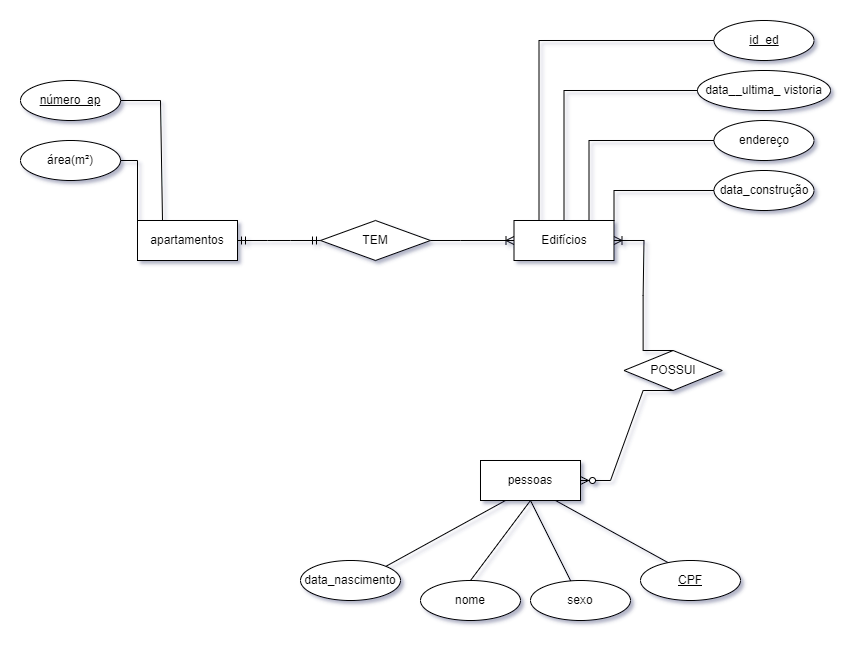

The diagram above was exported from draw.io. Its source (the exported page's mxGraphModel, read from the mxfile embedded in the PNG):
<mxGraphModel dx="2208" dy="764" grid="1" gridSize="10" guides="1" tooltips="1" connect="1" arrows="1" fold="1" page="1" pageScale="1" pageWidth="827" pageHeight="1169" math="0" shadow="0">
  <root>
    <mxCell id="0" />
    <mxCell id="1" parent="0" />
    <mxCell id="9wcMha7pVhA-jtquBs4k-1" value="Edifícios" style="whiteSpace=wrap;html=1;align=center;" vertex="1" parent="1">
      <mxGeometry x="323.5" y="250" width="100" height="40" as="geometry" />
    </mxCell>
    <mxCell id="9wcMha7pVhA-jtquBs4k-2" value="endereço" style="ellipse;whiteSpace=wrap;html=1;align=center;" vertex="1" parent="1">
      <mxGeometry x="523.5" y="150" width="100" height="40" as="geometry" />
    </mxCell>
    <mxCell id="9wcMha7pVhA-jtquBs4k-3" value="data_construção" style="ellipse;whiteSpace=wrap;html=1;align=center;" vertex="1" parent="1">
      <mxGeometry x="523.5" y="200" width="100" height="40" as="geometry" />
    </mxCell>
    <mxCell id="9wcMha7pVhA-jtquBs4k-4" value="data__ultima_ vistoria" style="ellipse;whiteSpace=wrap;html=1;align=center;" vertex="1" parent="1">
      <mxGeometry x="507" y="100" width="133" height="40" as="geometry" />
    </mxCell>
    <mxCell id="9wcMha7pVhA-jtquBs4k-5" value="" style="endArrow=none;html=1;rounded=0;entryX=0;entryY=0.5;entryDx=0;entryDy=0;exitX=0.5;exitY=0;exitDx=0;exitDy=0;" edge="1" parent="1" source="9wcMha7pVhA-jtquBs4k-1" target="9wcMha7pVhA-jtquBs4k-4">
      <mxGeometry width="50" height="50" relative="1" as="geometry">
        <mxPoint x="383.5" y="440" as="sourcePoint" />
        <mxPoint x="433.5" y="390" as="targetPoint" />
        <Array as="points">
          <mxPoint x="373.5" y="120" />
        </Array>
      </mxGeometry>
    </mxCell>
    <mxCell id="9wcMha7pVhA-jtquBs4k-6" value="" style="endArrow=none;html=1;rounded=0;entryX=0;entryY=0.5;entryDx=0;entryDy=0;exitX=1;exitY=0;exitDx=0;exitDy=0;" edge="1" parent="1" source="9wcMha7pVhA-jtquBs4k-1" target="9wcMha7pVhA-jtquBs4k-3">
      <mxGeometry width="50" height="50" relative="1" as="geometry">
        <mxPoint x="333.5" y="260" as="sourcePoint" />
        <mxPoint x="273.5" y="180" as="targetPoint" />
        <Array as="points">
          <mxPoint x="423.5" y="220" />
        </Array>
      </mxGeometry>
    </mxCell>
    <mxCell id="9wcMha7pVhA-jtquBs4k-7" value="" style="endArrow=none;html=1;rounded=0;entryX=0;entryY=0.5;entryDx=0;entryDy=0;exitX=0.75;exitY=0;exitDx=0;exitDy=0;" edge="1" parent="1" source="9wcMha7pVhA-jtquBs4k-1" target="9wcMha7pVhA-jtquBs4k-2">
      <mxGeometry width="50" height="50" relative="1" as="geometry">
        <mxPoint x="343.5" y="270" as="sourcePoint" />
        <mxPoint x="283.5" y="190" as="targetPoint" />
        <Array as="points">
          <mxPoint x="398.5" y="170" />
        </Array>
      </mxGeometry>
    </mxCell>
    <mxCell id="9wcMha7pVhA-jtquBs4k-8" value="pessoas" style="whiteSpace=wrap;html=1;align=center;" vertex="1" parent="1">
      <mxGeometry x="290" y="490" width="100" height="40" as="geometry" />
    </mxCell>
    <mxCell id="9wcMha7pVhA-jtquBs4k-9" value="apartamentos" style="whiteSpace=wrap;html=1;align=center;" vertex="1" parent="1">
      <mxGeometry x="-53" y="250" width="100" height="40" as="geometry" />
    </mxCell>
    <mxCell id="9wcMha7pVhA-jtquBs4k-10" value="área(m²)" style="ellipse;whiteSpace=wrap;html=1;align=center;" vertex="1" parent="1">
      <mxGeometry x="-170" y="170" width="100" height="40" as="geometry" />
    </mxCell>
    <mxCell id="9wcMha7pVhA-jtquBs4k-14" value="" style="endArrow=none;html=1;rounded=0;exitX=0.25;exitY=0;exitDx=0;exitDy=0;entryX=1;entryY=0.5;entryDx=0;entryDy=0;" edge="1" parent="1" source="9wcMha7pVhA-jtquBs4k-9" target="9wcMha7pVhA-jtquBs4k-31">
      <mxGeometry width="50" height="50" relative="1" as="geometry">
        <mxPoint x="-43" y="250" as="sourcePoint" />
        <mxPoint x="-60" y="230" as="targetPoint" />
        <Array as="points">
          <mxPoint x="-30" y="130" />
        </Array>
      </mxGeometry>
    </mxCell>
    <mxCell id="9wcMha7pVhA-jtquBs4k-15" value="" style="endArrow=none;html=1;rounded=0;entryX=1;entryY=0.5;entryDx=0;entryDy=0;exitX=0;exitY=0;exitDx=0;exitDy=0;" edge="1" parent="1" source="9wcMha7pVhA-jtquBs4k-9" target="9wcMha7pVhA-jtquBs4k-10">
      <mxGeometry width="50" height="50" relative="1" as="geometry">
        <mxPoint x="-33" y="260" as="sourcePoint" />
        <mxPoint x="-93" y="180" as="targetPoint" />
        <Array as="points">
          <mxPoint x="-53" y="190" />
        </Array>
      </mxGeometry>
    </mxCell>
    <mxCell id="9wcMha7pVhA-jtquBs4k-18" value="" style="endArrow=none;html=1;rounded=0;entryX=0;entryY=0.5;entryDx=0;entryDy=0;exitX=0.25;exitY=0;exitDx=0;exitDy=0;" edge="1" parent="1" source="9wcMha7pVhA-jtquBs4k-1" target="9wcMha7pVhA-jtquBs4k-32">
      <mxGeometry width="50" height="50" relative="1" as="geometry">
        <mxPoint x="433.5" y="260" as="sourcePoint" />
        <mxPoint x="528.1446609406726" y="234.14213562373084" as="targetPoint" />
        <Array as="points">
          <mxPoint x="348.5" y="70" />
        </Array>
      </mxGeometry>
    </mxCell>
    <mxCell id="9wcMha7pVhA-jtquBs4k-19" value="nome&lt;span style=&quot;color: rgba(0, 0, 0, 0); font-family: monospace; font-size: 0px; text-align: start;&quot;&gt;%3CmxGraphModel%3E%3Croot%3E%3CmxCell%20id%3D%220%22%2F%3E%3CmxCell%20id%3D%221%22%20parent%3D%220%22%2F%3E%3CmxCell%20id%3D%222%22%20value%3D%22%22%20style%3D%22endArrow%3Dnone%3Bhtml%3D1%3Brounded%3D0%3BentryX%3D0.57%3BentryY%3D1%3BentryDx%3D0%3BentryDy%3D0%3BentryPerimeter%3D0%3BexitX%3D0%3BexitY%3D0%3BexitDx%3D0%3BexitDy%3D0%3B%22%20edge%3D%221%22%20parent%3D%221%22%3E%3CmxGeometry%20width%3D%2250%22%20height%3D%2250%22%20relative%3D%221%22%20as%3D%22geometry%22%3E%3CmxPoint%20x%3D%22-43%22%20y%3D%22240%22%20as%3D%22sourcePoint%22%2F%3E%3CmxPoint%20x%3D%22-103%22%20y%3D%22150%22%20as%3D%22targetPoint%22%2F%3E%3C%2FmxGeometry%3E%3C%2FmxCell%3E%3C%2Froot%3E%3C%2FmxGraphModel%3E&lt;/span&gt;" style="ellipse;whiteSpace=wrap;html=1;align=center;" vertex="1" parent="1">
      <mxGeometry x="230" y="610" width="100" height="40" as="geometry" />
    </mxCell>
    <mxCell id="9wcMha7pVhA-jtquBs4k-20" value="" style="endArrow=none;html=1;rounded=0;entryX=0.5;entryY=0;entryDx=0;entryDy=0;exitX=0.5;exitY=1;exitDx=0;exitDy=0;" edge="1" parent="1" source="9wcMha7pVhA-jtquBs4k-8" target="9wcMha7pVhA-jtquBs4k-19">
      <mxGeometry width="50" height="50" relative="1" as="geometry">
        <mxPoint x="-90" y="380" as="sourcePoint" />
        <mxPoint x="-133" y="280" as="targetPoint" />
      </mxGeometry>
    </mxCell>
    <mxCell id="9wcMha7pVhA-jtquBs4k-24" value="data_nascimento" style="ellipse;whiteSpace=wrap;html=1;align=center;" vertex="1" parent="1">
      <mxGeometry x="110" y="590" width="100" height="40" as="geometry" />
    </mxCell>
    <mxCell id="9wcMha7pVhA-jtquBs4k-25" value="sexo" style="ellipse;whiteSpace=wrap;html=1;align=center;" vertex="1" parent="1">
      <mxGeometry x="340" y="610" width="100" height="40" as="geometry" />
    </mxCell>
    <mxCell id="9wcMha7pVhA-jtquBs4k-26" value="" style="endArrow=none;html=1;rounded=0;exitX=0.5;exitY=1;exitDx=0;exitDy=0;" edge="1" parent="1" source="9wcMha7pVhA-jtquBs4k-8" target="9wcMha7pVhA-jtquBs4k-25">
      <mxGeometry width="50" height="50" relative="1" as="geometry">
        <mxPoint x="350" y="540" as="sourcePoint" />
        <mxPoint x="290" y="620" as="targetPoint" />
      </mxGeometry>
    </mxCell>
    <mxCell id="9wcMha7pVhA-jtquBs4k-27" value="" style="endArrow=none;html=1;rounded=0;exitX=0.75;exitY=1;exitDx=0;exitDy=0;" edge="1" parent="1" source="9wcMha7pVhA-jtquBs4k-8">
      <mxGeometry width="50" height="50" relative="1" as="geometry">
        <mxPoint x="350" y="540" as="sourcePoint" />
        <mxPoint x="480.6516214269277" y="593.8077911320979" as="targetPoint" />
      </mxGeometry>
    </mxCell>
    <mxCell id="9wcMha7pVhA-jtquBs4k-28" value="" style="endArrow=none;html=1;rounded=0;exitX=0.25;exitY=1;exitDx=0;exitDy=0;entryX=1;entryY=0;entryDx=0;entryDy=0;" edge="1" parent="1" source="9wcMha7pVhA-jtquBs4k-8" target="9wcMha7pVhA-jtquBs4k-24">
      <mxGeometry width="50" height="50" relative="1" as="geometry">
        <mxPoint x="360" y="550" as="sourcePoint" />
        <mxPoint x="400.19419324309047" y="630.3883864861809" as="targetPoint" />
      </mxGeometry>
    </mxCell>
    <mxCell id="9wcMha7pVhA-jtquBs4k-29" value="TEM" style="shape=rhombus;perimeter=rhombusPerimeter;whiteSpace=wrap;html=1;align=center;" vertex="1" parent="1">
      <mxGeometry x="130" y="250" width="110" height="40" as="geometry" />
    </mxCell>
    <mxCell id="9wcMha7pVhA-jtquBs4k-31" value="número_ap" style="ellipse;whiteSpace=wrap;html=1;align=center;fontStyle=4;" vertex="1" parent="1">
      <mxGeometry x="-170" y="110" width="100" height="40" as="geometry" />
    </mxCell>
    <mxCell id="9wcMha7pVhA-jtquBs4k-32" value="id_ed" style="ellipse;whiteSpace=wrap;html=1;align=center;fontStyle=4;" vertex="1" parent="1">
      <mxGeometry x="523.5" y="50" width="100" height="40" as="geometry" />
    </mxCell>
    <mxCell id="9wcMha7pVhA-jtquBs4k-36" value="CPF" style="ellipse;whiteSpace=wrap;html=1;align=center;fontStyle=4;" vertex="1" parent="1">
      <mxGeometry x="450" y="590" width="100" height="40" as="geometry" />
    </mxCell>
    <mxCell id="9wcMha7pVhA-jtquBs4k-39" value="POSSUI" style="shape=rhombus;perimeter=rhombusPerimeter;whiteSpace=wrap;html=1;align=center;" vertex="1" parent="1">
      <mxGeometry x="433.5" y="380" width="98.25" height="40" as="geometry" />
    </mxCell>
    <mxCell id="9wcMha7pVhA-jtquBs4k-43" value="" style="edgeStyle=entityRelationEdgeStyle;fontSize=12;html=1;endArrow=ERmandOne;startArrow=ERmandOne;rounded=0;strokeColor=default;exitX=1;exitY=0.5;exitDx=0;exitDy=0;entryX=0;entryY=0.5;entryDx=0;entryDy=0;" edge="1" parent="1" source="9wcMha7pVhA-jtquBs4k-9" target="9wcMha7pVhA-jtquBs4k-29">
      <mxGeometry width="100" height="100" relative="1" as="geometry">
        <mxPoint x="360" y="320" as="sourcePoint" />
        <mxPoint x="460" y="220" as="targetPoint" />
      </mxGeometry>
    </mxCell>
    <mxCell id="9wcMha7pVhA-jtquBs4k-44" value="" style="edgeStyle=entityRelationEdgeStyle;fontSize=12;html=1;endArrow=ERoneToMany;rounded=0;strokeColor=default;entryX=0;entryY=0.5;entryDx=0;entryDy=0;exitX=1;exitY=0.5;exitDx=0;exitDy=0;" edge="1" parent="1" source="9wcMha7pVhA-jtquBs4k-29" target="9wcMha7pVhA-jtquBs4k-1">
      <mxGeometry width="100" height="100" relative="1" as="geometry">
        <mxPoint x="360" y="320" as="sourcePoint" />
        <mxPoint x="460" y="220" as="targetPoint" />
      </mxGeometry>
    </mxCell>
    <mxCell id="9wcMha7pVhA-jtquBs4k-45" value="" style="edgeStyle=entityRelationEdgeStyle;fontSize=12;html=1;endArrow=ERoneToMany;rounded=0;strokeColor=default;exitX=0.5;exitY=0;exitDx=0;exitDy=0;" edge="1" parent="1" source="9wcMha7pVhA-jtquBs4k-39" target="9wcMha7pVhA-jtquBs4k-1">
      <mxGeometry width="100" height="100" relative="1" as="geometry">
        <mxPoint x="250" y="280" as="sourcePoint" />
        <mxPoint x="333.5" y="280" as="targetPoint" />
      </mxGeometry>
    </mxCell>
    <mxCell id="9wcMha7pVhA-jtquBs4k-46" value="" style="edgeStyle=entityRelationEdgeStyle;fontSize=12;html=1;endArrow=ERzeroToMany;endFill=1;rounded=0;strokeColor=default;exitX=0.5;exitY=1;exitDx=0;exitDy=0;entryX=1;entryY=0.5;entryDx=0;entryDy=0;" edge="1" parent="1" source="9wcMha7pVhA-jtquBs4k-39" target="9wcMha7pVhA-jtquBs4k-8">
      <mxGeometry width="100" height="100" relative="1" as="geometry">
        <mxPoint x="360" y="320" as="sourcePoint" />
        <mxPoint x="460" y="220" as="targetPoint" />
      </mxGeometry>
    </mxCell>
  </root>
</mxGraphModel>